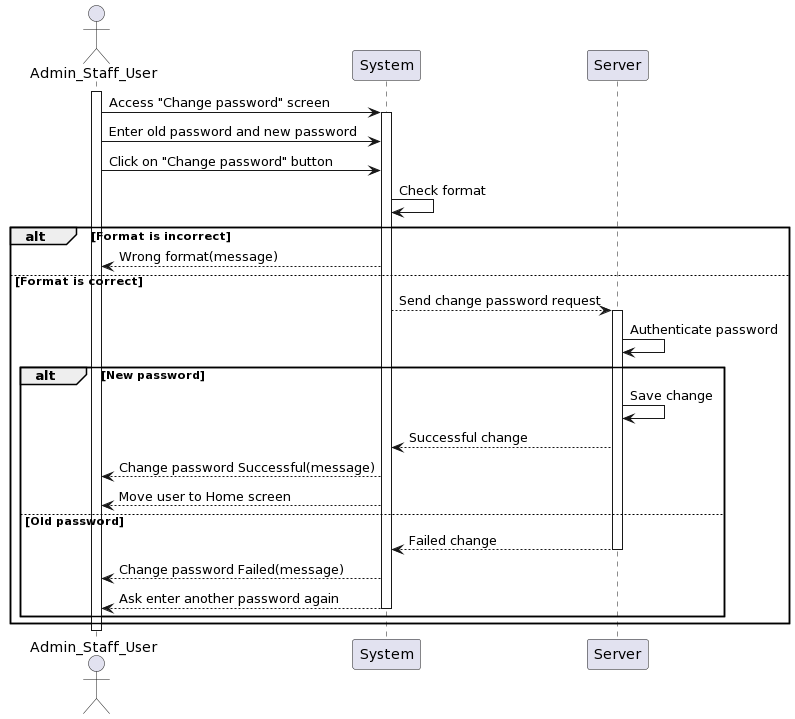

The diagram above was rendered by PlantUML. Its source (embedded in the PNG):
@startuml
actor Admin_Staff_User as User
participant System
participant Server

activate User
User -> System: Access "Change password" screen
activate System
User -> System: Enter old password and new password
User -> System: Click on "Change password" button
System -> System: Check format

alt Format is incorrect
    System --> User: Wrong format(message)
else Format is correct
    System --> Server: Send change password request
    activate Server
    Server -> Server: Authenticate password
    alt New password
        Server -> Server: Save change
        Server --> System: Successful change
        System --> User: Change password Successful(message)
        System --> User: Move user to Home screen
    else Old password
        Server --> System: Failed change
        deactivate Server
        System --> User: Change password Failed(message) 
        System --> User: Ask enter another password again
        deactivate System
    end 
end
deactivate User
@enduml